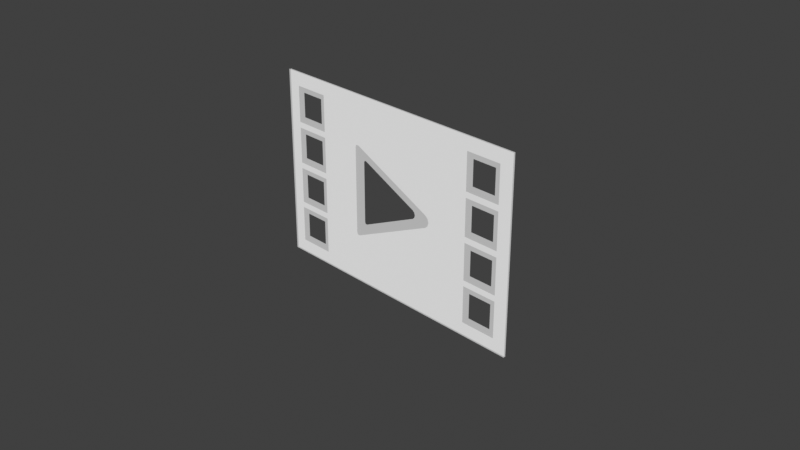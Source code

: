 # Source: video.blend  (saved by Blender 3.4.6; exported with 4.5.12 LTS)
import bpy
from mathutils import Matrix  # noqa: F401  (used for matrix-valued properties, if any)

bpy.ops.wm.read_factory_settings(use_empty=True)
scene = bpy.context.scene
scene.name = 'Scene'

# ---- collections
col_collection = bpy.data.collections.new('Collection'); scene.collection.children.link(col_collection)
col_preview_empties = bpy.data.collections.new('preview empties'); scene.collection.children.link(col_preview_empties)
col_gizmos = bpy.data.collections.new('gizmos'); scene.collection.children.link(col_gizmos)

# ---- materials (node trees are filled in below, after node groups)
mat_gizmo = bpy.data.materials.new('gizmo')
mat_gizmo.surface_render_method = 'BLENDED'
mat_gizmo.blend_method = 'BLEND'
mat_gizmo.use_transparent_shadow = False

# ---- material node trees
mat_gizmo.use_nodes = True; mat_gizmo.node_tree.nodes.clear()
_N = mat_gizmo.node_tree.nodes; _L = mat_gizmo.node_tree.links
n0 = _N.new('ShaderNodeOutputMaterial'); n0.name = 'Material Output'; n0.location = (300, 300)
n1 = _N.new('ShaderNodeBsdfPrincipled'); n1.name = 'Principled BSDF'; n1.location = (10, 300)
n1.distribution = 'GGX'
n1.subsurface_method = 'RANDOM_WALK_SKIN'
n1.inputs[0].default_value = (0.0, 0.0, 0.0, 1.0)
n1.inputs[3].default_value = 1.45
n1.inputs[4].default_value = 0.5
n1.inputs[27].default_value = (0.8, 0.8, 0.8, 1.0)
n1.inputs[28].default_value = 1.0
_L.new(n1.outputs[0], n0.inputs[0])
n0.is_active_output = True

# ---- world
world_world = bpy.data.worlds.new('World'); scene.world = world_world
world_world.use_nodes = True; world_world.node_tree.nodes.clear()
_N = world_world.node_tree.nodes; _L = world_world.node_tree.links
n0 = _N.new('ShaderNodeOutputWorld'); n0.name = 'World Output'; n0.location = (300, 300)
n1 = _N.new('ShaderNodeBackground'); n1.name = 'Background'; n1.location = (10, 300)
n1.inputs[0].default_value = (0.05088, 0.05088, 0.05088, 1.0)
_L.new(n1.outputs[0], n0.inputs[0])
n0.is_active_output = True
world_world.color = (0.05088, 0.05088, 0.05088)
world_world.use_sun_shadow = False
world_world.sun_shadow_jitter_overblur = 0.0

# ---- cameras
cam_camera = bpy.data.cameras.new('Camera')
cam_camera.clip_end = 5000.0
cam_camera.ortho_scale = 7.314

# ---- lights
light_sun = bpy.data.lights.new('Sun', 'SUN')
light_sun.transmission_factor = 0.0
light_sun.energy = 4.0
light_sun.shadow_soft_size = 0.125

# ---- meshes
me_plane = bpy.data.meshes.new('Plane')
me_plane.from_pydata([(0.4776, -0.005712, 0.3297), (-0.5219, -0.005712, 0.3297), (-0.5219, -0.005712, -0.3431), (0.4776, -0.005712, -0.3431), (-0.5219, -0.005712, 0.008985), (-0.5219, -0.005712, -0.2901), (0.4776, -0.005712, 0.1271), (0.3011, -0.005712, 0.2819), (0.3011, -0.005712, 0.1533), (0.3011, -0.005712, 0.1324), (0.3011, -0.005712, 0.00373), (0.3011, -0.005712, -0.01714), (0.3011, -0.005712, -0.1458), (0.3011, -0.005712, -0.1667), (0.3011, -0.005712, -0.2953), (-0.3454, -0.005712, 0.2819), (-0.3454, -0.005712, 0.1533), (-0.3448, -0.005712, 0.1324), (-0.3448, -0.005712, 0.00373), (-0.3448, -0.005712, -0.01714), (-0.3448, -0.005712, -0.1458), (-0.3454, -0.005712, -0.1667), (-0.3454, -0.005712, -0.2953), (0.4298, -0.005712, 0.2819), (0.4298, -0.005712, 0.1533), (0.4298, -0.005712, 0.1324), (0.4298, -0.005712, 0.00373), (0.4298, -0.005712, -0.01714), (0.4298, -0.005712, -0.1458), (0.4298, -0.005712, -0.1667), (0.4298, -0.005712, -0.2953), (-0.4741, -0.005712, 0.2819), (-0.4741, -0.005712, 0.1533), (-0.4735, -0.005712, 0.1324), (-0.4735, -0.005712, 0.00373), (-0.4735, -0.005712, -0.01714), (-0.4735, -0.005712, -0.1458), (-0.4741, -0.005712, -0.1667), (-0.4741, -0.005712, -0.2953), (-0.3182, -0.005712, 0.3297), (-0.3182, -0.005712, 0.008986), (-0.5219, -0.005712, -0.3166), (-0.4954, -0.005712, 0.3297), (-0.4954, -0.005712, 0.2767), (-0.4954, -0.005712, -0.1719), (0.146, -0.005712, -0.006703), (0.1422, -0.005712, 0.006073), (0.1422, -0.005712, -0.01948), (0.146, -0.005712, -0.006703), (0.1389, -0.005712, 0.008986), (0.1322, -0.005712, -0.0282), (0.1322, -0.005712, 0.01479), (-0.1765, -0.005712, 0.1552), (-0.1765, -0.005712, -0.1686), (-0.1865, -0.005712, 0.1556), (-0.1865, -0.005712, -0.169), (-0.1903, -0.005712, 0.1463), (-0.1903, -0.005712, -0.1597), (-0.1903, -0.005712, 0.008986), (0.4776, 1.63e-09, 0.3297), (-0.5219, 1.63e-09, 0.3297), (-0.5219, 6.985e-10, -0.3431), (0.4776, 6.985e-10, -0.3431), (-0.5219, 6.985e-10, 0.008985), (-0.5219, -2.328e-10, -0.2901), (0.4776, 1.63e-09, 0.1271), (0.3217, 6.985e-10, 0.2613), (0.3217, -2.328e-10, 0.1739), (0.3217, 1.63e-09, 0.1118), (0.3217, 1.63e-09, 0.02434), (0.3217, -2.328e-10, -0.03775), (0.3217, -2.328e-10, -0.1252), (0.3217, -1.164e-09, -0.1873), (0.3217, -2.328e-10, -0.2747), (-0.366, -2.328e-10, 0.2613), (-0.366, -2.328e-10, 0.1739), (-0.366, 6.985e-10, 0.1118), (-0.366, 1.63e-09, 0.02434), (-0.366, 6.985e-10, -0.03775), (-0.366, 6.985e-10, -0.1252), (-0.366, 6.985e-10, -0.1873), (-0.366, 6.985e-10, -0.2747), (0.4092, 2.561e-09, 0.2613), (0.4092, -2.328e-10, 0.1739), (0.4092, 1.63e-09, 0.1118), (0.4092, 1.63e-09, 0.02434), (0.4092, 1.63e-09, -0.03775), (0.4092, -2.328e-10, -0.1252), (0.4092, 6.985e-10, -0.1873), (0.4092, -2.328e-10, -0.2747), (-0.4535, -2.328e-10, 0.2613), (-0.4535, -2.328e-10, 0.1739), (-0.4535, 6.985e-10, 0.1118), (-0.4535, 1.63e-09, 0.02434), (-0.4535, 6.985e-10, -0.03775), (-0.4535, 6.985e-10, -0.1252), (-0.4535, 6.985e-10, -0.1873), (-0.4535, 6.985e-10, -0.2747), (-0.3182, 1.63e-09, 0.3297), (-0.3182, 6.985e-10, 0.008986), (-0.5219, -2.328e-10, -0.3166), (-0.4954, 1.63e-09, 0.3297), (-0.4954, 6.985e-10, 0.2767), (-0.4954, 6.985e-10, -0.1719), (0.08006, -2.328e-10, -0.005953), (0.07741, 1.63e-09, 0.003015), (0.07741, -2.328e-10, -0.01492), (0.08006, -2.328e-10, -0.005953), (0.07505, 1.63e-09, 0.00506), (0.07035, -2.328e-10, -0.02104), (0.07035, 1.63e-09, 0.009137), (-0.1463, 6.985e-10, 0.1077), (-0.1463, -2.328e-10, -0.1196), (-0.1534, 6.985e-10, 0.108), (-0.1534, 6.985e-10, -0.1199), (-0.156, 6.985e-10, 0.1014), (-0.156, 6.985e-10, -0.1133), (-0.156, 1.63e-09, 0.00506)], [], [(8, 25, 24), (4, 34, 33), (53, 55, 22), (5, 41, 38), (7, 23, 0), (8, 9, 25), (42, 1, 43), (1, 4, 43), (4, 35, 34), (35, 19, 34), (19, 18, 34), (33, 32, 4), (32, 31, 43), (32, 43, 4), (35, 4, 36), (4, 5, 44), (44, 37, 36), (37, 21, 36), (4, 44, 36), (18, 19, 40), (19, 20, 57), (18, 40, 17), (20, 36, 21), (22, 38, 2), (38, 41, 2), (20, 21, 57), (40, 19, 57), (17, 40, 16), (22, 2, 14), (2, 3, 14), (21, 22, 55), (3, 6, 30), (3, 30, 14), (32, 33, 17), (16, 32, 17), (13, 29, 28), (22, 14, 53), (14, 13, 50), (53, 14, 50), (15, 16, 39), (39, 16, 40), (13, 28, 12), (13, 12, 50), (12, 11, 47), (11, 27, 26), (10, 49, 46), (11, 26, 10), (43, 31, 42), (31, 15, 42), (42, 15, 39), (57, 58, 40), (11, 10, 48), (46, 45, 48), (10, 46, 48), (55, 57, 21), (48, 47, 11), (47, 50, 12), (38, 37, 44), (44, 5, 38), (27, 28, 6), (28, 29, 6), (27, 6, 26), (29, 30, 6), (39, 40, 56), (40, 58, 56), (6, 0, 23), (25, 26, 6), (25, 6, 24), (39, 56, 54), (39, 54, 52), (24, 6, 23), (0, 39, 7), (39, 52, 7), (51, 49, 9), (49, 10, 9), (9, 8, 51), (8, 7, 51), (51, 7, 52), (67, 83, 84), (63, 92, 93), (112, 81, 114), (64, 97, 100), (66, 59, 82), (67, 84, 68), (101, 102, 60), (60, 102, 63), (63, 93, 94), (94, 93, 78), (78, 93, 77), (92, 63, 91), (91, 102, 90), (91, 63, 102), (94, 95, 63), (63, 103, 64), (103, 95, 96), (96, 95, 80), (63, 95, 103), (77, 99, 78), (78, 116, 79), (77, 76, 99), (79, 80, 95), (81, 61, 97), (97, 61, 100), (79, 116, 80), (99, 116, 78), (76, 75, 99), (81, 73, 61), (61, 73, 62), (80, 114, 81), (62, 89, 65), (62, 73, 89), (91, 76, 92), (75, 76, 91), (72, 87, 88), (81, 112, 73), (73, 109, 72), (112, 109, 73), (74, 98, 75), (98, 99, 75), (72, 71, 87), (72, 109, 71), (71, 106, 70), (70, 85, 86), (69, 105, 108), (70, 69, 85), (102, 101, 90), (90, 101, 74), (101, 98, 74), (116, 99, 117), (70, 107, 69), (105, 107, 104), (69, 107, 105), (114, 80, 116), (107, 70, 106), (106, 71, 109), (97, 103, 96), (103, 97, 64), (86, 65, 87), (87, 65, 88), (86, 85, 65), (88, 65, 89), (98, 115, 99), (99, 115, 117), (65, 82, 59), (84, 65, 85), (84, 83, 65), (98, 113, 115), (98, 111, 113), (83, 82, 65), (59, 66, 98), (98, 66, 111), (110, 68, 108), (108, 68, 69), (68, 110, 67), (67, 110, 66), (110, 111, 66)])
_uv = me_plane.uv_layers.new(name='UVMap')
_uv.uv.foreach_set('vector', [0.3898, 0.3356, 0.3836, 0.2978, 0.3898, 0.2978, 0.3473, 0.5778, 0.3458, 0.5635, 0.3836, 0.5635, 0.2951, 0.4761, 0.295, 0.4791, 0.2578, 0.5258, 0.2594, 0.5778, 0.2515, 0.5778, 0.2578, 0.5637, 0.4276, 0.3356, 0.4276, 0.2978, 0.4417, 0.2837, 0.3898, 0.3356, 0.3836, 0.3356, 0.3836, 0.2978, 0.4417, 0.57, 0.4417, 0.5778, 0.4261, 0.57, 0.4417, 0.5778, 0.3473, 0.5778, 0.4261, 0.57, 0.3473, 0.5778, 0.3397, 0.5635, 0.3458, 0.5635, 0.3397, 0.5635, 0.3397, 0.5257, 0.3458, 0.5635, 0.3397, 0.5257, 0.3458, 0.5257, 0.3458, 0.5635, 0.3836, 0.5635, 0.3898, 0.5637, 0.3473, 0.5778, 0.3898, 0.5637, 0.4276, 0.5637, 0.4261, 0.57, 0.3898, 0.5637, 0.4261, 0.57, 0.3473, 0.5778, 0.3397, 0.5635, 0.3473, 0.5778, 0.3018, 0.5635, 0.3473, 0.5778, 0.2594, 0.5778, 0.2941, 0.57, 0.2941, 0.57, 0.2957, 0.5637, 0.3018, 0.5635, 0.2957, 0.5637, 0.2957, 0.5258, 0.3018, 0.5635, 0.3473, 0.5778, 0.2941, 0.57, 0.3018, 0.5635, 0.3458, 0.5257, 0.3397, 0.5257, 0.3473, 0.5178, 0.3397, 0.5257, 0.3018, 0.5257, 0.2977, 0.4802, 0.3458, 0.5257, 0.3473, 0.5178, 0.3836, 0.5257, 0.3018, 0.5257, 0.3018, 0.5635, 0.2957, 0.5258, 0.2578, 0.5258, 0.2578, 0.5637, 0.2437, 0.5778, 0.2578, 0.5637, 0.2515, 0.5778, 0.2437, 0.5778, 0.3018, 0.5257, 0.2957, 0.5258, 0.2977, 0.4802, 0.3473, 0.5178, 0.3397, 0.5257, 0.2977, 0.4802, 0.3836, 0.5257, 0.3473, 0.5178, 0.3898, 0.5258, 0.2578, 0.5258, 0.2437, 0.5778, 0.2578, 0.3356, 0.2437, 0.5778, 0.2437, 0.2837, 0.2578, 0.3356, 0.2957, 0.5258, 0.2578, 0.5258, 0.295, 0.4791, 0.2437, 0.2837, 0.3821, 0.2837, 0.2578, 0.2978, 0.2437, 0.2837, 0.2578, 0.2978, 0.2578, 0.3356, 0.3898, 0.5637, 0.3836, 0.5635, 0.3836, 0.5257, 0.3898, 0.5258, 0.3898, 0.5637, 0.3836, 0.5257, 0.2957, 0.3356, 0.2957, 0.2978, 0.3018, 0.2978, 0.2578, 0.5258, 0.2578, 0.3356, 0.2951, 0.4761, 0.2578, 0.3356, 0.2957, 0.3356, 0.3364, 0.3853, 0.2951, 0.4761, 0.2578, 0.3356, 0.3364, 0.3853, 0.4276, 0.5258, 0.3898, 0.5258, 0.4417, 0.5178, 0.4417, 0.5178, 0.3898, 0.5258, 0.3473, 0.5178, 0.2957, 0.3356, 0.3018, 0.2978, 0.3018, 0.3356, 0.2957, 0.3356, 0.3018, 0.3356, 0.3364, 0.3853, 0.3018, 0.3356, 0.3397, 0.3356, 0.339, 0.3824, 0.3397, 0.3356, 0.3397, 0.2978, 0.3458, 0.2978, 0.3458, 0.3356, 0.3473, 0.3833, 0.3465, 0.3824, 0.3397, 0.3356, 0.3458, 0.2978, 0.3458, 0.3356, 0.4261, 0.57, 0.4276, 0.5637, 0.4417, 0.57, 0.4276, 0.5637, 0.4276, 0.5258, 0.4417, 0.57, 0.4417, 0.57, 0.4276, 0.5258, 0.4417, 0.5178, 0.2977, 0.4802, 0.3473, 0.4802, 0.3473, 0.5178, 0.3397, 0.3356, 0.3458, 0.3356, 0.3427, 0.3812, 0.2437, 0.3009, 0.2437, 0.3009, 0.2437, 0.3009, 0.3458, 0.3356, 0.3465, 0.3824, 0.3427, 0.3812, 0.295, 0.4791, 0.2977, 0.4802, 0.2957, 0.5258, 0.3427, 0.3812, 0.339, 0.3824, 0.3397, 0.3356, 0.339, 0.3824, 0.3364, 0.3853, 0.3018, 0.3356, 0.2578, 0.5637, 0.2957, 0.5637, 0.2941, 0.57, 0.2941, 0.57, 0.2594, 0.5778, 0.2578, 0.5637, 0.3397, 0.2978, 0.3018, 0.2978, 0.3821, 0.2837, 0.3018, 0.2978, 0.2957, 0.2978, 0.3821, 0.2837, 0.3397, 0.2978, 0.3821, 0.2837, 0.3458, 0.2978, 0.2957, 0.2978, 0.2578, 0.2978, 0.3821, 0.2837, 0.4417, 0.5178, 0.3473, 0.5178, 0.3877, 0.4802, 0.3473, 0.5178, 0.3473, 0.4802, 0.3877, 0.4802, 0.3821, 0.2837, 0.4417, 0.2837, 0.4276, 0.2978, 0.3836, 0.2978, 0.3458, 0.2978, 0.3821, 0.2837, 0.3836, 0.2978, 0.3821, 0.2837, 0.3898, 0.2978, 0.4417, 0.5178, 0.3877, 0.4802, 0.3905, 0.4791, 0.4417, 0.5178, 0.3905, 0.4791, 0.3903, 0.4761, 0.3898, 0.2978, 0.3821, 0.2837, 0.4276, 0.2978, 0.4417, 0.2837, 0.4417, 0.5178, 0.4276, 0.3356, 0.4417, 0.5178, 0.3903, 0.4761, 0.4276, 0.3356, 0.349, 0.3853, 0.3473, 0.3833, 0.3836, 0.3356, 0.3473, 0.3833, 0.3458, 0.3356, 0.3836, 0.3356, 0.3836, 0.3356, 0.3898, 0.3356, 0.349, 0.3853, 0.3898, 0.3356, 0.4276, 0.3356, 0.349, 0.3853, 0.349, 0.3853, 0.4276, 0.3356, 0.3903, 0.4761, 0.1521, 0.5491, 0.1521, 0.5749, 0.1338, 0.5749, 0.1036, 0.3009, 0.1338, 0.321, 0.1081, 0.321, 0.06578, 0.4114, 0.02013, 0.3468, 0.06569, 0.4093, 0.01561, 0.3009, 0.02013, 0.321, 0.007807, 0.3009, 0.1778, 0.5491, 0.198, 0.595, 0.1778, 0.5749, 0.1521, 0.5491, 0.1338, 0.5749, 0.1338, 0.5491, 0.198, 0.3087, 0.1824, 0.3087, 0.198, 0.3009, 0.198, 0.3009, 0.1824, 0.3087, 0.1036, 0.3009, 0.1036, 0.3009, 0.1081, 0.321, 0.08985, 0.321, 0.08985, 0.321, 0.1081, 0.321, 0.08985, 0.3468, 0.08985, 0.3468, 0.1081, 0.321, 0.1081, 0.3468, 0.1338, 0.321, 0.1036, 0.3009, 0.1521, 0.321, 0.1521, 0.321, 0.1824, 0.3087, 0.1778, 0.321, 0.1521, 0.321, 0.1036, 0.3009, 0.1824, 0.3087, 0.08985, 0.321, 0.06412, 0.321, 0.1036, 0.3009, 0.1036, 0.3009, 0.05037, 0.3087, 0.01561, 0.3009, 0.05037, 0.3087, 0.06412, 0.321, 0.04586, 0.321, 0.04586, 0.321, 0.06412, 0.321, 0.04586, 0.3468, 0.1036, 0.3009, 0.06412, 0.321, 0.05037, 0.3087, 0.1081, 0.3468, 0.1036, 0.3609, 0.08985, 0.3468, 0.08985, 0.3468, 0.06762, 0.4086, 0.06412, 0.3468, 0.1081, 0.3468, 0.1338, 0.3468, 0.1036, 0.3609, 0.06412, 0.3468, 0.04586, 0.3468, 0.06412, 0.321, 0.02013, 0.3468, 3.507e-09, 0.3009, 0.02013, 0.321, 0.02013, 0.321, 3.507e-09, 0.3009, 0.007807, 0.3009, 0.06412, 0.3468, 0.06762, 0.4086, 0.04586, 0.3468, 0.1036, 0.3609, 0.06762, 0.4086, 0.08985, 0.3468, 0.1338, 0.3468, 0.1521, 0.3468, 0.1036, 0.3609, 0.02013, 0.3468, 0.02013, 0.5491, 3.507e-09, 0.3009, 3.507e-09, 0.3009, 0.02013, 0.5491, 0.0, 0.595, 0.04586, 0.3468, 0.06569, 0.4093, 0.02013, 0.3468, 0.0, 0.595, 0.02013, 0.5749, 0.1384, 0.595, 0.0, 0.595, 0.02013, 0.5491, 0.02013, 0.5749, 0.1521, 0.321, 0.1338, 0.3468, 0.1338, 0.321, 0.1521, 0.3468, 0.1338, 0.3468, 0.1521, 0.321, 0.04586, 0.5491, 0.06412, 0.5749, 0.04586, 0.5749, 0.02013, 0.3468, 0.06578, 0.4114, 0.02013, 0.5491, 0.02013, 0.5491, 0.09476, 0.4752, 0.04586, 0.5491, 0.06578, 0.4114, 0.09476, 0.4752, 0.02013, 0.5491, 0.1778, 0.3468, 0.198, 0.3609, 0.1521, 0.3468, 0.198, 0.3609, 0.1036, 0.3609, 0.1521, 0.3468, 0.04586, 0.5491, 0.06412, 0.5491, 0.06412, 0.5749, 0.04586, 0.5491, 0.09476, 0.4752, 0.06412, 0.5491, 0.06412, 0.5491, 0.09657, 0.4772, 0.08985, 0.5491, 0.08985, 0.5491, 0.1081, 0.5749, 0.08985, 0.5749, 0.1081, 0.5491, 0.1018, 0.4772, 0.1024, 0.4765, 0.08985, 0.5491, 0.1081, 0.5491, 0.1081, 0.5749, 0.1824, 0.3087, 0.198, 0.3087, 0.1778, 0.321, 0.1778, 0.321, 0.198, 0.3087, 0.1778, 0.3468, 0.198, 0.3087, 0.198, 0.3609, 0.1778, 0.3468, 0.06762, 0.4086, 0.1036, 0.3609, 0.1024, 0.4086, 0.08985, 0.5491, 0.0992, 0.478, 0.1081, 0.5491, 0.2437, 0.3009, 0.2437, 0.3009, 0.2437, 0.3009, 0.1081, 0.5491, 0.0992, 0.478, 0.1018, 0.4772, 0.06569, 0.4093, 0.04586, 0.3468, 0.06762, 0.4086, 0.0992, 0.478, 0.08985, 0.5491, 0.09657, 0.4772, 0.09657, 0.4772, 0.06412, 0.5491, 0.09476, 0.4752, 0.02013, 0.321, 0.05037, 0.3087, 0.04586, 0.321, 0.05037, 0.3087, 0.02013, 0.321, 0.01561, 0.3009, 0.08985, 0.5749, 0.1384, 0.595, 0.06412, 0.5749, 0.06412, 0.5749, 0.1384, 0.595, 0.04586, 0.5749, 0.08985, 0.5749, 0.1081, 0.5749, 0.1384, 0.595, 0.04586, 0.5749, 0.1384, 0.595, 0.02013, 0.5749, 0.198, 0.3609, 0.1308, 0.4086, 0.1036, 0.3609, 0.1036, 0.3609, 0.1308, 0.4086, 0.1024, 0.4086, 0.1384, 0.595, 0.1778, 0.5749, 0.198, 0.595, 0.1338, 0.5749, 0.1384, 0.595, 0.1081, 0.5749, 0.1338, 0.5749, 0.1521, 0.5749, 0.1384, 0.595, 0.198, 0.3609, 0.1327, 0.4093, 0.1308, 0.4086, 0.198, 0.3609, 0.1326, 0.4114, 0.1327, 0.4093, 0.1521, 0.5749, 0.1778, 0.5749, 0.1384, 0.595, 0.198, 0.595, 0.1778, 0.5491, 0.198, 0.3609, 0.198, 0.3609, 0.1778, 0.5491, 0.1326, 0.4114, 0.1036, 0.4752, 0.1338, 0.5491, 0.1024, 0.4765, 0.1024, 0.4765, 0.1338, 0.5491, 0.1081, 0.5491, 0.1338, 0.5491, 0.1036, 0.4752, 0.1521, 0.5491, 0.1521, 0.5491, 0.1036, 0.4752, 0.1778, 0.5491, 0.1036, 0.4752, 0.1326, 0.4114, 0.1778, 0.5491])
me_plane.materials.append(mat_gizmo)
me_plane.update()

# ---- curves / text
txt_text = bpy.data.curves.new('Text', 'FONT')
txt_text.dimensions = '2D'
txt_text.body = 'Preview'

# ---- objects
ob_camera = bpy.data.objects.new('Camera', cam_camera)
ob_sun = bpy.data.objects.new('Sun', light_sun)
ob_text = bpy.data.objects.new('Text', txt_text)
ob_video_preview = bpy.data.objects.new('video preview', None)
ob_gizmo_video = bpy.data.objects.new('gizmo_video', me_plane)

# ---- transforms, parenting, visibility, modifiers, constraints
ob_camera.location = (2.326, -2.181, 1.519)
ob_camera.rotation_euler = (1.109, 5.765e-08, 0.8149)
ob_camera.lock_rotations_4d = False
ob_camera.empty_display_type = 'ARROWS'
ob_camera.color = (0.0, 0.0, 0.0, 0.0)
ob_camera.display_type = 'WIRE'
ob_camera.lineart.crease_threshold = 0.0
ob_sun.location = (0.0, 0.0, 4.022)
ob_sun.rotation_euler = (0.7854, -0.0, 0.7854)
ob_sun.lineart.crease_threshold = 0.0
ob_text.location = (12.73, -1.795e-07, 3.318)
ob_text.rotation_euler = (1.571, -0.0, 0.0)
ob_video_preview.location = (14.28, 0.0, -1.816)
ob_gizmo_video.location = (0.0, 0.0, 0.0)

# ---- collection membership
col_collection.objects.link(ob_camera)
col_collection.objects.link(ob_sun)
col_collection.objects.link(ob_text)
col_preview_empties.objects.link(ob_video_preview)
col_gizmos.objects.link(ob_gizmo_video)

# ---- scene / render settings (as saved in the file)
scene.camera = ob_camera
scene.frame_start = 1; scene.frame_end = 250; scene.frame_set(52)
scene.render.engine = 'BLENDER_EEVEE_NEXT'
scene.cycles.samples = 200
scene.cycles.time_limit = 5.0
scene.cycles.sampling_pattern = 'TABULATED_SOBOL'
scene.cycles.use_light_tree = False
scene.cycles.debug_use_hair_bvh = False
scene.cycles.use_auto_tile = False
scene.cycles.tile_size = 256
scene.eevee.taa_render_samples = 16
scene.view_settings.view_transform = 'Standard'
bpy.context.view_layer.update()
